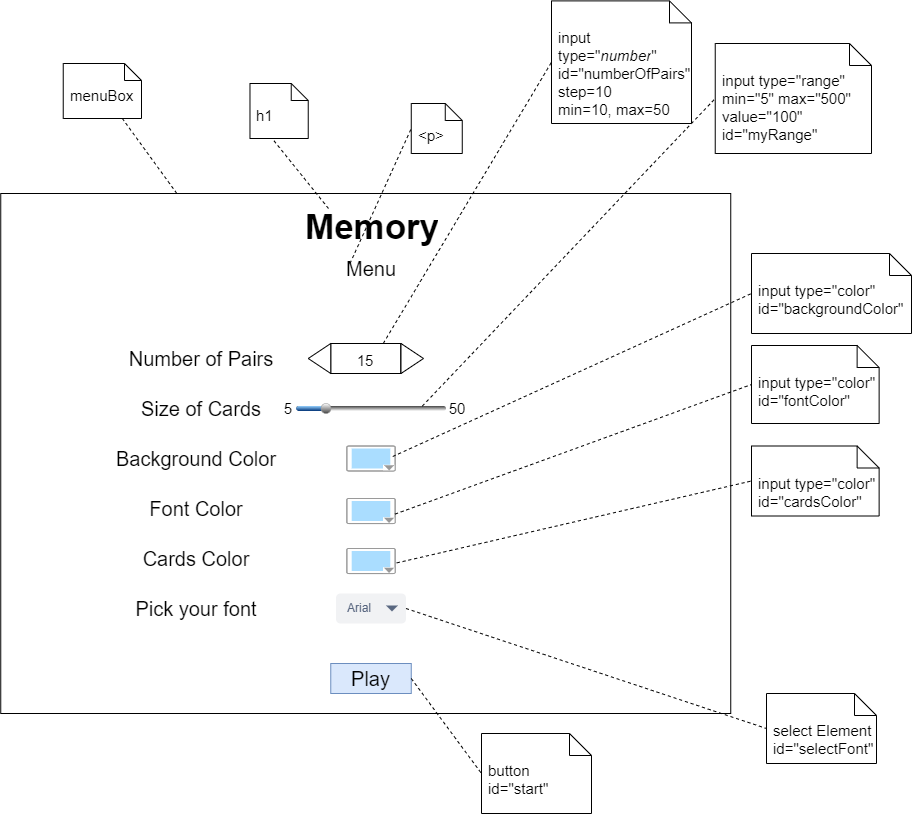

The diagram above was exported from draw.io. Its source (the exported page's mxGraphModel, read from the mxfile embedded in the PNG):
<mxGraphModel dx="636" dy="1329" grid="1" gridSize="10" guides="1" tooltips="1" connect="1" arrows="1" fold="1" page="1" pageScale="1" pageWidth="827" pageHeight="800" math="0" shadow="0">
  <root>
    <mxCell id="0" />
    <mxCell id="1" parent="0" />
    <mxCell id="gK5PJwvrDV9D3QlDKMnl-2" value="" style="rounded=0;whiteSpace=wrap;html=1;" parent="1" vertex="1">
      <mxGeometry x="29.25" y="40" width="730" height="520" as="geometry" />
    </mxCell>
    <mxCell id="gK5PJwvrDV9D3QlDKMnl-3" value="&lt;h1 style=&quot;font-size: 35px;&quot;&gt;Memory&lt;/h1&gt;" style="text;html=1;strokeColor=none;fillColor=none;spacing=5;spacingTop=-20;whiteSpace=wrap;overflow=hidden;rounded=0;fontSize=35;" parent="1" vertex="1">
      <mxGeometry x="329" y="40" width="141" height="60" as="geometry" />
    </mxCell>
    <mxCell id="gK5PJwvrDV9D3QlDKMnl-5" value="&lt;font style=&quot;font-size: 20px;&quot;&gt;Number of Pairs&lt;/font&gt;" style="text;html=1;strokeColor=none;fillColor=none;align=center;verticalAlign=middle;whiteSpace=wrap;rounded=0;fontSize=20;" parent="1" vertex="1">
      <mxGeometry x="150" y="190" width="160" height="30" as="geometry" />
    </mxCell>
    <mxCell id="gK5PJwvrDV9D3QlDKMnl-6" value="&lt;font style=&quot;font-size: 20px&quot;&gt;Size of Cards&lt;/font&gt;" style="text;html=1;strokeColor=none;fillColor=none;align=center;verticalAlign=middle;whiteSpace=wrap;rounded=0;fontSize=20;" parent="1" vertex="1">
      <mxGeometry x="150" y="240" width="160" height="30" as="geometry" />
    </mxCell>
    <mxCell id="gK5PJwvrDV9D3QlDKMnl-7" value="Background Color" style="text;html=1;strokeColor=none;fillColor=none;align=center;verticalAlign=middle;whiteSpace=wrap;rounded=0;fontSize=20;" parent="1" vertex="1">
      <mxGeometry x="130" y="290" width="190" height="30" as="geometry" />
    </mxCell>
    <mxCell id="gK5PJwvrDV9D3QlDKMnl-8" value="Font Color" style="text;html=1;strokeColor=none;fillColor=none;align=center;verticalAlign=middle;whiteSpace=wrap;rounded=0;fontSize=20;" parent="1" vertex="1">
      <mxGeometry x="130" y="340" width="190" height="30" as="geometry" />
    </mxCell>
    <mxCell id="gK5PJwvrDV9D3QlDKMnl-9" value="Cards Color" style="text;html=1;strokeColor=none;fillColor=none;align=center;verticalAlign=middle;whiteSpace=wrap;rounded=0;fontSize=20;" parent="1" vertex="1">
      <mxGeometry x="130" y="390" width="190" height="30" as="geometry" />
    </mxCell>
    <mxCell id="gK5PJwvrDV9D3QlDKMnl-10" value="Pick your font" style="text;html=1;strokeColor=none;fillColor=none;align=center;verticalAlign=middle;whiteSpace=wrap;rounded=0;fontSize=20;" parent="1" vertex="1">
      <mxGeometry x="130" y="440" width="190" height="30" as="geometry" />
    </mxCell>
    <mxCell id="gK5PJwvrDV9D3QlDKMnl-11" value="Play" style="rounded=0;whiteSpace=wrap;html=1;fontSize=20;fillColor=#dae8fc;strokeColor=#6c8ebf;" parent="1" vertex="1">
      <mxGeometry x="359.26" y="510" width="80.5" height="30" as="geometry" />
    </mxCell>
    <mxCell id="gK5PJwvrDV9D3QlDKMnl-13" value="Menu" style="text;html=1;strokeColor=none;fillColor=none;align=center;verticalAlign=middle;whiteSpace=wrap;rounded=0;fontSize=20;" parent="1" vertex="1">
      <mxGeometry x="369.5" y="100" width="60" height="30" as="geometry" />
    </mxCell>
    <mxCell id="gK5PJwvrDV9D3QlDKMnl-14" value="&lt;font style=&quot;font-size: 15px&quot;&gt;15&lt;/font&gt;" style="rounded=0;whiteSpace=wrap;html=1;fontSize=20;" parent="1" vertex="1">
      <mxGeometry x="359.25" y="190" width="70" height="30" as="geometry" />
    </mxCell>
    <mxCell id="gK5PJwvrDV9D3QlDKMnl-15" value="" style="triangle;whiteSpace=wrap;html=1;fontSize=15;" parent="1" vertex="1">
      <mxGeometry x="429.5" y="190" width="22.51" height="30" as="geometry" />
    </mxCell>
    <mxCell id="gK5PJwvrDV9D3QlDKMnl-18" value="" style="triangle;whiteSpace=wrap;html=1;fontSize=15;direction=west;" parent="1" vertex="1">
      <mxGeometry x="336.74" y="190" width="22.51" height="30" as="geometry" />
    </mxCell>
    <mxCell id="gK5PJwvrDV9D3QlDKMnl-19" value="" style="verticalLabelPosition=bottom;verticalAlign=top;html=1;shadow=0;dashed=0;strokeWidth=1;shape=mxgraph.ios.iSlider;barPos=20;fontSize=15;" parent="1" vertex="1">
      <mxGeometry x="324.5" y="250" width="150" height="10" as="geometry" />
    </mxCell>
    <mxCell id="gK5PJwvrDV9D3QlDKMnl-20" value="5" style="text;html=1;strokeColor=none;fillColor=none;align=center;verticalAlign=middle;whiteSpace=wrap;rounded=0;fontSize=15;" parent="1" vertex="1">
      <mxGeometry x="287" y="240" width="60" height="30" as="geometry" />
    </mxCell>
    <mxCell id="gK5PJwvrDV9D3QlDKMnl-22" value="50" style="text;html=1;strokeColor=none;fillColor=none;align=center;verticalAlign=middle;whiteSpace=wrap;rounded=0;fontSize=15;" parent="1" vertex="1">
      <mxGeometry x="456.01" y="240" width="60" height="30" as="geometry" />
    </mxCell>
    <mxCell id="gK5PJwvrDV9D3QlDKMnl-23" value="" style="verticalLabelPosition=bottom;shadow=0;dashed=0;align=center;html=1;verticalAlign=top;strokeWidth=1;shape=mxgraph.mockup.forms.colorPicker;chosenColor=#aaddff;fontSize=15;" parent="1" vertex="1">
      <mxGeometry x="375.38" y="292.5" width="48.25" height="25" as="geometry" />
    </mxCell>
    <mxCell id="gK5PJwvrDV9D3QlDKMnl-24" value="" style="verticalLabelPosition=bottom;shadow=0;dashed=0;align=center;html=1;verticalAlign=top;strokeWidth=1;shape=mxgraph.mockup.forms.colorPicker;chosenColor=#aaddff;fontSize=15;" parent="1" vertex="1">
      <mxGeometry x="375.38" y="345" width="48.25" height="25" as="geometry" />
    </mxCell>
    <mxCell id="gK5PJwvrDV9D3QlDKMnl-25" value="" style="verticalLabelPosition=bottom;shadow=0;dashed=0;align=center;html=1;verticalAlign=top;strokeWidth=1;shape=mxgraph.mockup.forms.colorPicker;chosenColor=#aaddff;fontSize=15;" parent="1" vertex="1">
      <mxGeometry x="375.37" y="395" width="48.25" height="25" as="geometry" />
    </mxCell>
    <mxCell id="gK5PJwvrDV9D3QlDKMnl-29" value="Arial" style="rounded=1;fillColor=#F1F2F4;strokeColor=none;html=1;fontColor=#596780;align=left;fontSize=12;spacingLeft=10;sketch=0;" parent="1" vertex="1">
      <mxGeometry x="364.49" y="440" width="70" height="30" as="geometry" />
    </mxCell>
    <mxCell id="gK5PJwvrDV9D3QlDKMnl-30" value="" style="shape=triangle;direction=south;fillColor=#596780;strokeColor=none;html=1;sketch=0;fontSize=15;" parent="gK5PJwvrDV9D3QlDKMnl-29" vertex="1">
      <mxGeometry x="1" y="0.5" width="12" height="6" relative="1" as="geometry">
        <mxPoint x="-20" y="-3" as="offset" />
      </mxGeometry>
    </mxCell>
    <mxCell id="gK5PJwvrDV9D3QlDKMnl-32" value="" style="endArrow=none;dashed=1;html=1;rounded=0;fontSize=15;exitX=1;exitY=0.5;exitDx=0;exitDy=0;entryX=0;entryY=0.5;entryDx=0;entryDy=0;entryPerimeter=0;" parent="1" source="gK5PJwvrDV9D3QlDKMnl-29" target="gK5PJwvrDV9D3QlDKMnl-34" edge="1">
      <mxGeometry width="50" height="50" relative="1" as="geometry">
        <mxPoint x="270" y="350" as="sourcePoint" />
        <mxPoint x="790" y="420" as="targetPoint" />
      </mxGeometry>
    </mxCell>
    <mxCell id="gK5PJwvrDV9D3QlDKMnl-34" value="select Element&amp;nbsp;&lt;br&gt;id=&quot;selectFont&quot;" style="shape=note2;boundedLbl=1;whiteSpace=wrap;html=1;size=22;verticalAlign=top;align=left;spacingLeft=5;fontSize=15;" parent="1" vertex="1">
      <mxGeometry x="795" y="540" width="110" height="70" as="geometry" />
    </mxCell>
    <mxCell id="gK5PJwvrDV9D3QlDKMnl-36" value="" style="endArrow=none;dashed=1;html=1;rounded=0;fontSize=15;exitX=1;exitY=0.5;exitDx=0;exitDy=0;entryX=0;entryY=0.5;entryDx=0;entryDy=0;entryPerimeter=0;" parent="1" source="gK5PJwvrDV9D3QlDKMnl-11" target="gK5PJwvrDV9D3QlDKMnl-37" edge="1">
      <mxGeometry width="50" height="50" relative="1" as="geometry">
        <mxPoint x="450" y="642.5" as="sourcePoint" />
        <mxPoint x="810.24" y="540" as="targetPoint" />
      </mxGeometry>
    </mxCell>
    <mxCell id="gK5PJwvrDV9D3QlDKMnl-37" value="button id=&quot;start&quot;" style="shape=note2;boundedLbl=1;whiteSpace=wrap;html=1;size=22;verticalAlign=top;align=left;spacingLeft=5;fontSize=15;" parent="1" vertex="1">
      <mxGeometry x="510" y="580" width="110" height="80" as="geometry" />
    </mxCell>
    <mxCell id="gK5PJwvrDV9D3QlDKMnl-38" value="" style="endArrow=none;dashed=1;html=1;rounded=0;fontSize=15;exitX=1.049;exitY=0.42;exitDx=0;exitDy=0;entryX=0;entryY=0.5;entryDx=0;entryDy=0;entryPerimeter=0;exitPerimeter=0;" parent="1" target="gK5PJwvrDV9D3QlDKMnl-39" edge="1">
      <mxGeometry width="50" height="50" relative="1" as="geometry">
        <mxPoint x="421.2642500000002" y="303" as="sourcePoint" />
        <mxPoint x="790" y="100" as="targetPoint" />
      </mxGeometry>
    </mxCell>
    <mxCell id="gK5PJwvrDV9D3QlDKMnl-39" value="input type=&quot;color&quot;&lt;br&gt;id=&quot;backgroundColor&quot;" style="shape=note2;boundedLbl=1;whiteSpace=wrap;html=1;size=22;verticalAlign=top;align=left;spacingLeft=5;fontSize=15;" parent="1" vertex="1">
      <mxGeometry x="780" y="100" width="160" height="80" as="geometry" />
    </mxCell>
    <mxCell id="gK5PJwvrDV9D3QlDKMnl-40" value="" style="endArrow=none;dashed=1;html=1;rounded=0;fontSize=15;exitX=0.999;exitY=0.624;exitDx=0;exitDy=0;entryX=0;entryY=0.5;entryDx=0;entryDy=0;entryPerimeter=0;exitPerimeter=0;" parent="1" source="gK5PJwvrDV9D3QlDKMnl-24" target="gK5PJwvrDV9D3QlDKMnl-41" edge="1">
      <mxGeometry width="50" height="50" relative="1" as="geometry">
        <mxPoint x="423.6342500000002" y="395" as="sourcePoint" />
        <mxPoint x="792.37" y="192" as="targetPoint" />
      </mxGeometry>
    </mxCell>
    <mxCell id="gK5PJwvrDV9D3QlDKMnl-41" value="input type=&quot;color&quot;&lt;br&gt;id=&quot;fontColor&quot;" style="shape=note2;boundedLbl=1;whiteSpace=wrap;html=1;size=22;verticalAlign=top;align=left;spacingLeft=5;fontSize=15;" parent="1" vertex="1">
      <mxGeometry x="780" y="192" width="127.63" height="78" as="geometry" />
    </mxCell>
    <mxCell id="gK5PJwvrDV9D3QlDKMnl-42" value="" style="endArrow=none;dashed=1;html=1;rounded=0;fontSize=15;exitX=1.033;exitY=0.576;exitDx=0;exitDy=0;entryX=0;entryY=0.5;entryDx=0;entryDy=0;entryPerimeter=0;exitPerimeter=0;" parent="1" source="gK5PJwvrDV9D3QlDKMnl-25" target="gK5PJwvrDV9D3QlDKMnl-43" edge="1">
      <mxGeometry width="50" height="50" relative="1" as="geometry">
        <mxPoint x="423.6342500000002" y="493" as="sourcePoint" />
        <mxPoint x="792.37" y="290" as="targetPoint" />
      </mxGeometry>
    </mxCell>
    <mxCell id="gK5PJwvrDV9D3QlDKMnl-43" value="input type=&quot;color&quot;&lt;br&gt;id=&quot;cardsColor&quot;" style="shape=note2;boundedLbl=1;whiteSpace=wrap;html=1;size=22;verticalAlign=top;align=left;spacingLeft=5;fontSize=15;" parent="1" vertex="1">
      <mxGeometry x="780" y="292.5" width="127.63" height="70" as="geometry" />
    </mxCell>
    <mxCell id="gK5PJwvrDV9D3QlDKMnl-44" value="" style="endArrow=none;dashed=1;html=1;rounded=0;fontSize=15;exitX=0.842;exitY=0.26;exitDx=0;exitDy=0;entryX=0;entryY=0.5;entryDx=0;entryDy=0;entryPerimeter=0;exitPerimeter=0;" parent="1" source="gK5PJwvrDV9D3QlDKMnl-19" target="gK5PJwvrDV9D3QlDKMnl-45" edge="1">
      <mxGeometry width="50" height="50" relative="1" as="geometry">
        <mxPoint x="390.0042500000002" y="163" as="sourcePoint" />
        <mxPoint x="758.74" y="-40" as="targetPoint" />
      </mxGeometry>
    </mxCell>
    <mxCell id="gK5PJwvrDV9D3QlDKMnl-45" value="input type=&quot;range&quot; min=&quot;5&quot; max=&quot;500&quot; value=&quot;100&quot;&lt;br&gt;id=&quot;myRange&quot;&lt;br&gt;" style="shape=note2;boundedLbl=1;whiteSpace=wrap;html=1;size=22;verticalAlign=top;align=left;spacingLeft=5;fontSize=15;" parent="1" vertex="1">
      <mxGeometry x="743.74" y="-110" width="156.26" height="110" as="geometry" />
    </mxCell>
    <mxCell id="gK5PJwvrDV9D3QlDKMnl-47" value="" style="endArrow=none;dashed=1;html=1;rounded=0;fontSize=15;exitX=0.75;exitY=0;exitDx=0;exitDy=0;entryX=0;entryY=0.5;entryDx=0;entryDy=0;entryPerimeter=0;" parent="1" source="gK5PJwvrDV9D3QlDKMnl-14" target="gK5PJwvrDV9D3QlDKMnl-48" edge="1">
      <mxGeometry width="50" height="50" relative="1" as="geometry">
        <mxPoint x="286.99999999999994" y="189.99999999999991" as="sourcePoint" />
        <mxPoint x="594.94" y="-102.6" as="targetPoint" />
      </mxGeometry>
    </mxCell>
    <mxCell id="gK5PJwvrDV9D3QlDKMnl-48" value="&lt;span style=&quot;background-color: rgb(255 , 255 , 255)&quot;&gt;input type=&quot;&lt;/span&gt;&lt;em style=&quot;box-sizing: inherit ; background-color: rgb(255 , 255 , 255)&quot;&gt;number&lt;/em&gt;&lt;span style=&quot;background-color: rgb(255 , 255 , 255)&quot;&gt;&quot;&lt;br&gt;id=&quot;numberOfPairs&quot;&lt;br&gt;step=10&lt;br&gt;min=10, max=50&lt;br&gt;&lt;/span&gt;" style="shape=note2;boundedLbl=1;whiteSpace=wrap;html=1;size=22;verticalAlign=top;align=left;spacingLeft=5;fontSize=15;" parent="1" vertex="1">
      <mxGeometry x="580" y="-152.6" width="140" height="122.6" as="geometry" />
    </mxCell>
    <mxCell id="gK5PJwvrDV9D3QlDKMnl-49" value="" style="endArrow=none;dashed=1;html=1;rounded=0;fontSize=15;exitX=1;exitY=0;exitDx=0;exitDy=0;entryX=0;entryY=0.5;entryDx=0;entryDy=0;entryPerimeter=0;" parent="1" target="gK5PJwvrDV9D3QlDKMnl-50" edge="1">
      <mxGeometry width="50" height="50" relative="1" as="geometry">
        <mxPoint x="378.5" y="110" as="sourcePoint" />
        <mxPoint x="339" y="-100.00000000000003" as="targetPoint" />
      </mxGeometry>
    </mxCell>
    <mxCell id="gK5PJwvrDV9D3QlDKMnl-50" value="&amp;lt;p&amp;gt;&amp;nbsp;" style="shape=note2;boundedLbl=1;whiteSpace=wrap;html=1;size=17;verticalAlign=top;align=left;spacingLeft=5;fontSize=15;" parent="1" vertex="1">
      <mxGeometry x="439.76" y="-50" width="51" height="50" as="geometry" />
    </mxCell>
    <mxCell id="gK5PJwvrDV9D3QlDKMnl-51" value="" style="endArrow=none;dashed=1;html=1;rounded=0;fontSize=15;exitX=1;exitY=0;exitDx=0;exitDy=0;entryX=0;entryY=0.5;entryDx=0;entryDy=0;entryPerimeter=0;" parent="1" target="gK5PJwvrDV9D3QlDKMnl-52" edge="1">
      <mxGeometry width="50" height="50" relative="1" as="geometry">
        <mxPoint x="357" y="55" as="sourcePoint" />
        <mxPoint x="317.5" y="-155.00000000000003" as="targetPoint" />
      </mxGeometry>
    </mxCell>
    <mxCell id="gK5PJwvrDV9D3QlDKMnl-52" value="h1" style="shape=note2;boundedLbl=1;whiteSpace=wrap;html=1;size=17;verticalAlign=top;align=left;spacingLeft=5;fontSize=15;" parent="1" vertex="1">
      <mxGeometry x="278.48" y="-70" width="58.26" height="55" as="geometry" />
    </mxCell>
    <mxCell id="gK5PJwvrDV9D3QlDKMnl-53" value="menuBox" style="shape=note2;boundedLbl=1;whiteSpace=wrap;html=1;size=17;verticalAlign=top;align=left;spacingLeft=5;fontSize=15;" parent="1" vertex="1">
      <mxGeometry x="91.74" y="-90" width="78.26" height="55" as="geometry" />
    </mxCell>
    <mxCell id="gK5PJwvrDV9D3QlDKMnl-54" value="" style="endArrow=none;dashed=1;html=1;rounded=0;fontFamily=Helvetica;fontSize=15;" parent="1" source="gK5PJwvrDV9D3QlDKMnl-2" target="gK5PJwvrDV9D3QlDKMnl-53" edge="1">
      <mxGeometry width="50" height="50" relative="1" as="geometry">
        <mxPoint x="480" y="160" as="sourcePoint" />
        <mxPoint x="530" y="110" as="targetPoint" />
      </mxGeometry>
    </mxCell>
  </root>
</mxGraphModel>